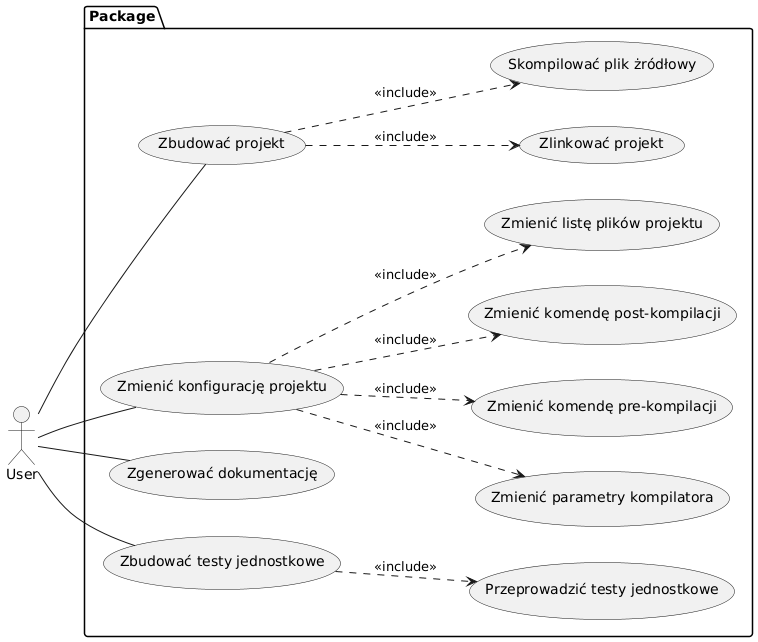

The diagram above was rendered by PlantUML. Its source (embedded in the PNG):
@startuml
left to right direction
actor User as u

package Package {
  usecase "Zbudować projekt" as UC1
  usecase "Skompilować plik żródłowy" as UC2
  usecase "Zlinkować projekt" as UC3
  usecase "Zmienić konfigurację projektu" as UC4
  usecase "Zmienić listę plików projektu" as UC5
  usecase "Zmienić parametry kompilatora" as UC6
  usecase "Zmienić komendę pre-kompilacji" as UC7
  usecase "Zmienić komendę post-kompilacji" as UC8
  usecase "Zgenerować dokumentację" as UC9
  usecase "Zbudować testy jednostkowe" as UC10
  usecase "Przeprowadzić testy jednostkowe" as UC11
}

u -- UC1
u -- UC4
u -- UC9
u -- UC10

UC1 ..> UC2: <<include>>
UC1 ..> UC3: <<include>>
UC4 ..> UC5: <<include>>
UC4 ..> UC6: <<include>>
UC4 ..> UC7: <<include>>
UC4 ..> UC8: <<include>>
UC10 ..> UC11: <<include>>
@enduml